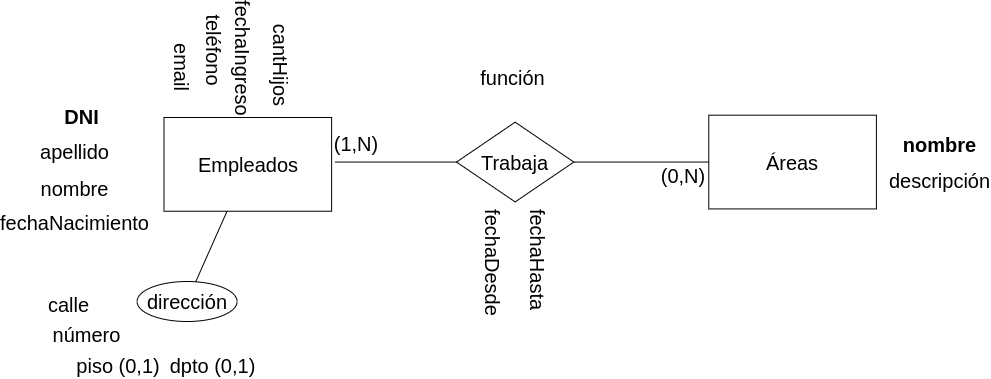

The diagram above was exported from draw.io. Its source (the exported page's mxGraphModel, read from the mxfile embedded in the PNG):
<mxGraphModel dx="1354" dy="860" grid="0" gridSize="10" guides="1" tooltips="1" connect="1" arrows="1" fold="1" page="1" pageScale="1" pageWidth="1169" pageHeight="827" background="#ffffff" math="0" shadow="0">
  <root>
    <mxCell id="0" />
    <mxCell id="1" parent="0" />
    <mxCell id="XotN9v1F1lXglz8omoOa-95" value="Empleados" style="whiteSpace=wrap;html=1;align=center;fontSize=20;" parent="1" vertex="1">
      <mxGeometry x="210.5" y="282" width="167.62" height="93.74" as="geometry" />
    </mxCell>
    <mxCell id="XotN9v1F1lXglz8omoOa-100" value="apellido" style="text;html=1;strokeColor=none;fillColor=none;align=center;verticalAlign=middle;whiteSpace=wrap;rounded=0;fontSize=20;" parent="1" vertex="1">
      <mxGeometry x="71" y="303" width="100.57" height="26.58" as="geometry" />
    </mxCell>
    <mxCell id="XotN9v1F1lXglz8omoOa-107" value="Trabaja" style="shape=rhombus;perimeter=rhombusPerimeter;whiteSpace=wrap;html=1;align=center;fontSize=20;" parent="1" vertex="1">
      <mxGeometry x="503" y="286.68" width="117.33" height="79.74" as="geometry" />
    </mxCell>
    <mxCell id="XotN9v1F1lXglz8omoOa-108" value="" style="endArrow=none;html=1;rounded=0;entryX=0;entryY=0.5;entryDx=0;entryDy=0;fontSize=20;" parent="1" target="XotN9v1F1lXglz8omoOa-107" edge="1">
      <mxGeometry relative="1" as="geometry">
        <mxPoint x="381.4761904761904" y="326.54838709677415" as="sourcePoint" />
        <mxPoint x="482.047619047619" y="307.4935483870968" as="targetPoint" />
      </mxGeometry>
    </mxCell>
    <mxCell id="XotN9v1F1lXglz8omoOa-109" value="" style="endArrow=none;html=1;rounded=0;fontSize=20;" parent="1" source="XotN9v1F1lXglz8omoOa-107" target="XotN9v1F1lXglz8omoOa-122" edge="1">
      <mxGeometry relative="1" as="geometry">
        <mxPoint x="666.4285714285713" y="324.81612903225806" as="sourcePoint" />
        <mxPoint x="817.2857142857142" y="326.54838709677415" as="targetPoint" />
      </mxGeometry>
    </mxCell>
    <mxCell id="XotN9v1F1lXglz8omoOa-110" value="(1,N)" style="text;html=1;strokeColor=none;fillColor=none;align=center;verticalAlign=middle;whiteSpace=wrap;rounded=0;fontSize=20;" parent="1" vertex="1">
      <mxGeometry x="378.12" y="294.58" width="50.29" height="27.55" as="geometry" />
    </mxCell>
    <mxCell id="XotN9v1F1lXglz8omoOa-114" value="nombre" style="text;html=1;strokeColor=none;fillColor=none;align=center;verticalAlign=middle;whiteSpace=wrap;rounded=0;fontSize=20;" parent="1" vertex="1">
      <mxGeometry x="71" y="339.84000000000003" width="100.57" height="26.58" as="geometry" />
    </mxCell>
    <mxCell id="XotN9v1F1lXglz8omoOa-115" value="fechaNacimiento" style="text;html=1;strokeColor=none;fillColor=none;align=center;verticalAlign=middle;whiteSpace=wrap;rounded=0;fontSize=20;" parent="1" vertex="1">
      <mxGeometry x="50" y="373.42" width="142.57" height="26.58" as="geometry" />
    </mxCell>
    <mxCell id="XotN9v1F1lXglz8omoOa-116" value="calle" style="text;html=1;strokeColor=none;fillColor=none;align=center;verticalAlign=middle;whiteSpace=wrap;rounded=0;fontSize=20;" parent="1" vertex="1">
      <mxGeometry x="65.00000000000003" y="455.87" width="100.57" height="26.58" as="geometry" />
    </mxCell>
    <mxCell id="XotN9v1F1lXglz8omoOa-117" value="teléfono" style="text;html=1;strokeColor=none;fillColor=none;align=center;verticalAlign=middle;whiteSpace=wrap;rounded=0;fontSize=20;rotation=90;" parent="1" vertex="1">
      <mxGeometry x="210.5" y="202" width="100.57" height="26.58" as="geometry" />
    </mxCell>
    <mxCell id="XotN9v1F1lXglz8omoOa-118" value="cantHijos" style="text;html=1;strokeColor=none;fillColor=none;align=center;verticalAlign=middle;whiteSpace=wrap;rounded=0;fontSize=20;rotation=90;" parent="1" vertex="1">
      <mxGeometry x="277.55" y="216" width="100.57" height="26.58" as="geometry" />
    </mxCell>
    <mxCell id="XotN9v1F1lXglz8omoOa-119" value="fechaIngreso" style="text;html=1;strokeColor=none;fillColor=none;align=center;verticalAlign=middle;whiteSpace=wrap;rounded=0;fontSize=20;rotation=90;" parent="1" vertex="1">
      <mxGeometry x="240" y="209.42000000000002" width="100.57" height="26.58" as="geometry" />
    </mxCell>
    <mxCell id="XotN9v1F1lXglz8omoOa-120" value="email" style="text;html=1;strokeColor=none;fillColor=none;align=center;verticalAlign=middle;whiteSpace=wrap;rounded=0;fontSize=20;rotation=90;" parent="1" vertex="1">
      <mxGeometry x="178.57" y="218" width="100.57" height="26.58" as="geometry" />
    </mxCell>
    <mxCell id="XotN9v1F1lXglz8omoOa-122" value="Áreas" style="whiteSpace=wrap;html=1;align=center;fontSize=20;" parent="1" vertex="1">
      <mxGeometry x="755.29" y="279.68" width="167.62" height="93.74" as="geometry" />
    </mxCell>
    <mxCell id="XotN9v1F1lXglz8omoOa-126" value="&lt;b&gt;DNI&lt;/b&gt;" style="text;html=1;strokeColor=none;fillColor=none;align=center;verticalAlign=middle;whiteSpace=wrap;rounded=0;fontSize=20;" parent="1" vertex="1">
      <mxGeometry x="78.00000000000006" y="268" width="100.57" height="26.58" as="geometry" />
    </mxCell>
    <mxCell id="XotN9v1F1lXglz8omoOa-127" value="dirección" style="ellipse;whiteSpace=wrap;html=1;align=center;fontSize=20;" parent="1" vertex="1">
      <mxGeometry x="183.57" y="446" width="100" height="40" as="geometry" />
    </mxCell>
    <mxCell id="XotN9v1F1lXglz8omoOa-128" value="número" style="text;html=1;strokeColor=none;fillColor=none;align=center;verticalAlign=middle;whiteSpace=wrap;rounded=0;fontSize=20;" parent="1" vertex="1">
      <mxGeometry x="83.00000000000003" y="486" width="100.57" height="26.58" as="geometry" />
    </mxCell>
    <mxCell id="XotN9v1F1lXglz8omoOa-129" value="piso (0,1)" style="text;html=1;strokeColor=none;fillColor=none;align=center;verticalAlign=middle;whiteSpace=wrap;rounded=0;fontSize=20;" parent="1" vertex="1">
      <mxGeometry x="119" y="517.1" width="91.5" height="26.58" as="geometry" />
    </mxCell>
    <mxCell id="XotN9v1F1lXglz8omoOa-130" value="" style="endArrow=none;html=1;rounded=0;fontSize=20;" parent="1" source="XotN9v1F1lXglz8omoOa-95" target="XotN9v1F1lXglz8omoOa-127" edge="1">
      <mxGeometry relative="1" as="geometry">
        <mxPoint x="267.9961904761904" y="413.99838709677414" as="sourcePoint" />
        <mxPoint x="438.52" y="414.45" as="targetPoint" />
      </mxGeometry>
    </mxCell>
    <mxCell id="XotN9v1F1lXglz8omoOa-134" value="(0,N)" style="text;html=1;strokeColor=none;fillColor=none;align=center;verticalAlign=middle;whiteSpace=wrap;rounded=0;fontSize=20;" parent="1" vertex="1">
      <mxGeometry x="705" y="326.54999999999995" width="50.29" height="27.55" as="geometry" />
    </mxCell>
    <mxCell id="XotN9v1F1lXglz8omoOa-135" value="descripción" style="text;html=1;strokeColor=none;fillColor=none;align=center;verticalAlign=middle;whiteSpace=wrap;rounded=0;fontSize=20;" parent="1" vertex="1">
      <mxGeometry x="936.29" y="332" width="100.57" height="26.58" as="geometry" />
    </mxCell>
    <mxCell id="XotN9v1F1lXglz8omoOa-136" value="&lt;b&gt;nombre&lt;/b&gt;" style="text;html=1;strokeColor=none;fillColor=none;align=center;verticalAlign=middle;whiteSpace=wrap;rounded=0;fontSize=20;" parent="1" vertex="1">
      <mxGeometry x="936.29" y="295.55" width="100.57" height="26.58" as="geometry" />
    </mxCell>
    <mxCell id="IU8n7KsZfn0ardYA2boR-2" value="función" style="text;html=1;strokeColor=none;fillColor=none;align=center;verticalAlign=middle;whiteSpace=wrap;rounded=0;fontSize=20;" parent="1" vertex="1">
      <mxGeometry x="509" y="228.57999999999998" width="100.57" height="26.58" as="geometry" />
    </mxCell>
    <mxCell id="IU8n7KsZfn0ardYA2boR-3" value="fechaDesde" style="text;html=1;strokeColor=none;fillColor=none;align=center;verticalAlign=middle;whiteSpace=wrap;rounded=0;fontSize=20;rotation=90;" parent="1" vertex="1">
      <mxGeometry x="476" y="414" width="126.62" height="26.58" as="geometry" />
    </mxCell>
    <mxCell id="IU8n7KsZfn0ardYA2boR-4" value="fechaHasta" style="text;html=1;strokeColor=none;fillColor=none;align=center;verticalAlign=middle;whiteSpace=wrap;rounded=0;fontSize=20;rotation=90;" parent="1" vertex="1">
      <mxGeometry x="521" y="411" width="126.62" height="26.58" as="geometry" />
    </mxCell>
    <mxCell id="Gnb3zKfCbFssJcs8amal-1" value="dpto (0,1)" style="text;html=1;strokeColor=none;fillColor=none;align=center;verticalAlign=middle;whiteSpace=wrap;rounded=0;fontSize=20;" vertex="1" parent="1">
      <mxGeometry x="210.5" y="517.1" width="97" height="26.58" as="geometry" />
    </mxCell>
  </root>
</mxGraphModel>